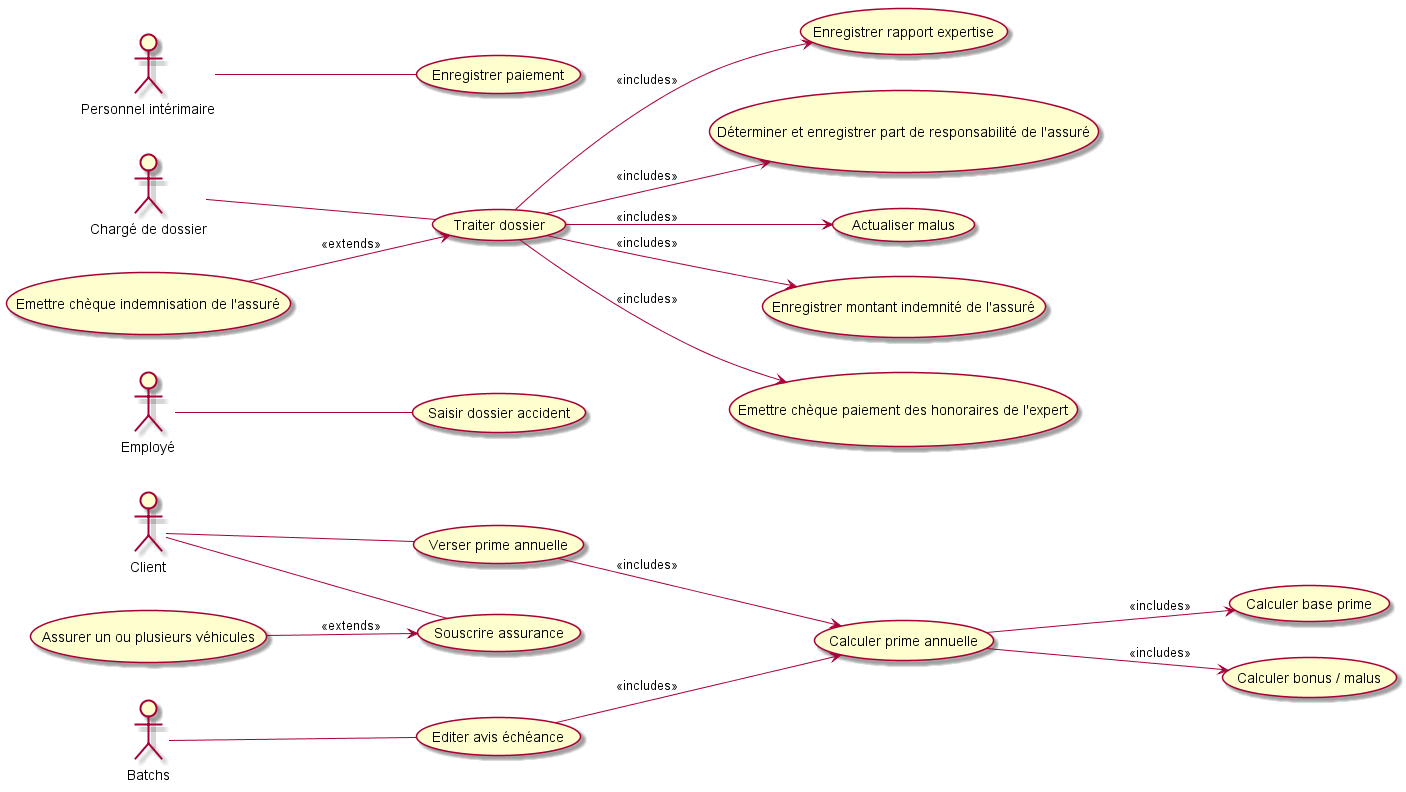

The diagram above was rendered by PlantUML. Its source (embedded in the PNG):
@startuml

left to right direction

actor Client
actor Employé
actor :Chargé de dossier:
actor :Personnel intérimaire:
actor Batchs

usecase "Souscrire assurance" as UC1
usecase "Assurer un ou plusieurs véhicules" as UC11
usecase "Verser prime annuelle" as UC2
usecase "Calculer prime annuelle" as UC3
usecase "Calculer base prime" as UC31
usecase "Calculer bonus / malus" as UC32
usecase "Saisir dossier accident" as UC4
usecase "Traiter dossier" as UC5
usecase "Enregistrer rapport expertise" as UC51
usecase "Déterminer et enregistrer part de responsabilité de l'assuré" as UC52
usecase "Actualiser malus" as UC53
usecase "Enregistrer montant indemnité de l'assuré" as UC54
usecase "Emettre chèque indemnisation de l'assuré" as UC55
usecase "Emettre chèque paiement des honoraires de l'expert" as UC56
usecase "Enregistrer paiement" as UC6
usecase "Editer avis échéance" as UC7

Client -- UC1
UC11 --> UC1 : <<extends>>
Client -- UC2
UC2 --> UC3 : <<includes>>
UC3 --> UC31 : <<includes>>
UC3 --> UC32 : <<includes>>
Employé -- UC4
:Chargé de dossier: -- UC5
UC5 --> UC51 : <<includes>>
UC5 --> UC52 : <<includes>>
UC5 --> UC53 : <<includes>>
UC5 --> UC54 : <<includes>>
UC55 --> UC5 : <<extends>>
UC5 --> UC56 : <<includes>>
:Personnel intérimaire: -- UC6
Batchs -- UC7
UC7 --> UC3 : <<includes>>

@enduml